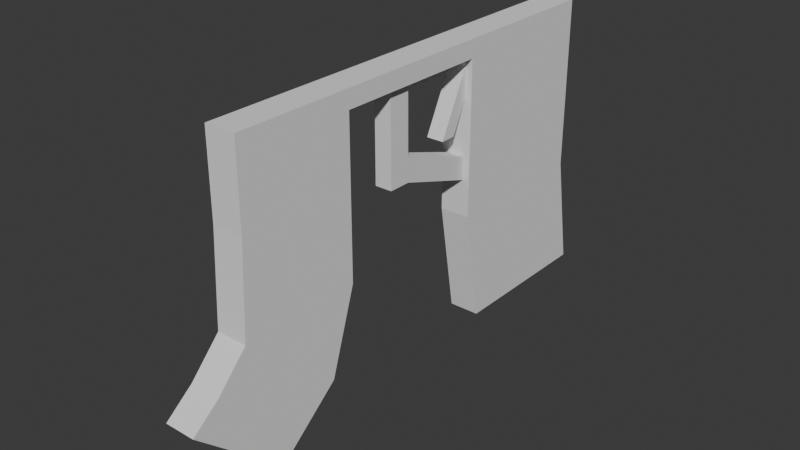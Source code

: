 # Source: Assult_Handle_01.blend  (saved by Blender 4.4.32; exported with 4.5.12 LTS)
import bpy
from mathutils import Matrix  # noqa: F401  (used for matrix-valued properties, if any)

bpy.ops.wm.read_factory_settings(use_empty=True)
scene = bpy.context.scene
scene.name = 'Scene'

# ---- world
world_world = bpy.data.worlds.new('World'); scene.world = world_world
world_world.use_nodes = True; world_world.node_tree.nodes.clear()
_N = world_world.node_tree.nodes; _L = world_world.node_tree.links
n0 = _N.new('ShaderNodeOutputWorld'); n0.name = 'World Output'; n0.location = (300, 300)
n1 = _N.new('ShaderNodeBackground'); n1.name = 'Background'; n1.location = (10, 300)
n1.inputs[0].default_value = (0.05088, 0.05088, 0.05088, 1.0)
_L.new(n1.outputs[0], n0.inputs[0])
n0.is_active_output = True
world_world.color = (0.05088, 0.05088, 0.05088)
world_world.sun_shadow_jitter_overblur = 0.0

# ---- meshes
me_002 = bpy.data.meshes.new('立方体.002')
me_002.from_pydata([(-0.929, -1.006, -1.779), (-0.929, -0.8626, -0.00021), (-0.929, 1.043, -2.496), (-0.929, 0.9614, -0.00021), (1.071, -1.006, -1.779), (1.071, -0.8626, -0.00021), (1.071, 1.043, -2.496), (1.071, 0.9614, -0.00021), (-0.929, 0.3765, -2.496), (-0.929, -0.4826, -2.221), (-0.929, -0.372, -0.00021), (-0.929, 0.2947, -0.00021), (1.071, -0.4826, -2.221), (1.071, 0.3765, -2.496), (1.071, 0.2947, -0.00021), (1.071, -0.372, -0.00021), (-0.929, -0.8626, -0.708), (-0.929, 0.9614, -1.0), (1.071, 0.9614, -1.0), (1.071, -0.8626, -0.708), (1.071, 0.2947, -0.1564), (1.071, -0.372, -0.1564), (-0.929, -0.372, -0.1564), (-0.929, 0.2947, -0.1564), (-0.929, 0.9614, -1.5), (1.071, 0.9614, -1.5), (1.071, -0.8803, -1.5), (1.071, 0.2947, -1.5), (1.071, -0.372, -1.5), (-0.929, -0.372, -1.5), (-0.929, 0.2947, -1.5), (-0.929, -0.8803, -1.5), (-0.929, -0.7474, -2.678), (-0.929, -1.122, -1.971), (1.071, -1.122, -1.971), (1.071, -0.7474, -2.678), (-0.4963, -0.1313, -0.96), (-0.4963, -0.1328, -0.2146), (-0.4963, -0.03767, -0.96), (-0.4963, -0.03918, -0.2146), (0.6383, -0.1313, -0.96), (0.6383, -0.1328, -0.2146), (0.6383, -0.03767, -0.96), (0.6383, -0.03918, -0.2146), (-0.4963, -0.1313, -0.7577), (-0.4963, -0.03767, -0.7577), (0.6383, -0.03767, -0.7577), (0.6383, -0.1313, -0.7577), (-0.4963, 0.3035, -0.9865), (-0.4963, 0.3035, -1.189), (0.6383, 0.3035, -1.189), (0.6383, 0.3035, -0.9865), (-0.4963, -0.1328, -0.1092), (-0.4963, -0.03918, -0.1092), (0.6383, -0.03918, -0.1092), (0.6383, -0.1328, -0.1092), (-0.4963, 0.2929, -0.2146), (0.6383, 0.2929, -0.2146), (-0.4963, 0.2929, -0.1092), (0.6383, 0.2929, -0.1092), (-0.4963, 0.3585, -0.2146), (0.6383, 0.3585, -0.2146), (-0.4963, 0.3585, -0.1092), (0.6383, 0.3585, -0.1092), (-0.4963, 0.1619, -0.7643), (0.6383, 0.1619, -0.7643), (-0.4963, 0.2275, -0.7643), (0.6383, 0.2275, -0.7643)], [(27, 30)], [(23, 11, 3, 17), (17, 3, 7, 18), (21, 15, 5, 19), (19, 5, 1, 16), (4, 0, 33, 34), (15, 10, 1, 5), (7, 3, 11, 14), (14, 11, 10, 15), (2, 6, 13, 8), (18, 7, 14, 20), (20, 14, 15, 21), (16, 1, 10, 22), (22, 10, 11, 23), (31, 16, 22, 29), (25, 18, 20, 27), (26, 19, 16, 31), (28, 21, 19, 26), (24, 17, 18, 25), (30, 23, 17, 24), (8, 30, 24, 2), (2, 24, 25, 6), (12, 28, 26, 4), (4, 26, 31, 0), (6, 25, 27, 13), (0, 31, 29, 9), (29, 22, 21, 28), (22, 23, 20, 21), (13, 27, 20, 23, 30, 8), (32, 35, 34, 33), (9, 12, 35, 32), (12, 4, 34, 35), (0, 9, 32, 33), (9, 29, 28, 12), (44, 37, 39, 45), (45, 39, 43, 46), (46, 43, 41, 47), (47, 41, 37, 44), (38, 42, 40, 36), (41, 43, 54, 55), (40, 47, 44, 36), (42, 46, 47, 40), (46, 42, 50, 51), (36, 44, 45, 38), (49, 48, 51, 50), (42, 38, 49, 50), (45, 46, 51, 48), (38, 45, 48, 49), (54, 53, 52, 55), (39, 37, 52, 53), (37, 41, 55, 52), (54, 43, 57, 59), (56, 58, 62, 60), (39, 53, 58, 56), (53, 54, 59, 58), (43, 39, 56, 57), (61, 60, 62, 63), (58, 59, 63, 62), (59, 57, 61, 63), (60, 61, 67, 66), (65, 64, 66, 67), (61, 57, 65, 67), (56, 60, 66, 64), (57, 56, 64, 65)])
_uv = me_002.uv_layers.new(name='UVマップ')
_uv.uv.foreach_set('vector', [0.5, 0.1667, 0.625, 0.1667, 0.625, 0.25, 0.5, 0.25, 0.5, 0.25, 0.625, 0.25, 0.625, 0.5, 0.5, 0.5, 0.5, 0.6667, 0.625, 0.6667, 0.625, 0.75, 0.5, 0.75, 0.5, 0.75, 0.625, 0.75, 0.625, 1.0, 0.5, 1.0, 0.375, 0.75, 0.375, 1.0, 0.375, 1.0, 0.375, 0.75, 0.625, 0.6667, 0.875, 0.6667, 0.875, 0.75, 0.625, 0.75, 0.625, 0.5, 0.875, 0.5, 0.875, 0.5833, 0.625, 0.5833, 0.625, 0.5833, 0.875, 0.5833, 0.875, 0.6667, 0.625, 0.6667, 0.125, 0.5, 0.375, 0.5, 0.375, 0.5833, 0.125, 0.5833, 0.5, 0.5, 0.625, 0.5, 0.625, 0.5833, 0.5, 0.5833, 0.5, 0.5833, 0.625, 0.5833, 0.625, 0.6667, 0.5, 0.6667, 0.5, 0.0, 0.625, 0.0, 0.625, 0.08333, 0.5, 0.08333, 0.5, 0.08333, 0.625, 0.08333, 0.625, 0.1667, 0.5, 0.1667, 0.4375, 0.0, 0.5, 0.0, 0.5, 0.08333, 0.4375, 0.08333, 0.4375, 0.5, 0.5, 0.5, 0.5, 0.5833, 0.4375, 0.5833, 0.4375, 0.75, 0.5, 0.75, 0.5, 1.0, 0.4375, 1.0, 0.4375, 0.6667, 0.5, 0.6667, 0.5, 0.75, 0.4375, 0.75, 0.4375, 0.25, 0.5, 0.25, 0.5, 0.5, 0.4375, 0.5, 0.4375, 0.1667, 0.5, 0.1667, 0.5, 0.25, 0.4375, 0.25, 0.375, 0.1667, 0.4375, 0.1667, 0.4375, 0.25, 0.375, 0.25, 0.375, 0.25, 0.4375, 0.25, 0.4375, 0.5, 0.375, 0.5, 0.375, 0.6667, 0.4375, 0.6667, 0.4375, 0.75, 0.375, 0.75, 0.375, 0.75, 0.4375, 0.75, 0.4375, 1.0, 0.375, 1.0, 0.375, 0.5, 0.4375, 0.5, 0.4375, 0.5833, 0.375, 0.5833, 0.375, 0.0, 0.4375, 0.0, 0.4375, 0.08333, 0.375, 0.08333, 0.4375, 0.08333, 0.5, 0.08333, 0.5, 0.6667, 0.4375, 0.6667, 0.5, 0.08333, 0.5, 0.1667, 0.5, 0.5833, 0.5, 0.6667, 0.375, 0.5833, 0.4375, 0.5833, 0.5, 0.5833, 0.5, 0.1667, 0.4375, 0.1667, 0.375, 0.1667, 0.125, 0.6667, 0.375, 0.6667, 0.375, 0.75, 0.125, 0.75, 0.375, 0.08333, 0.375, 0.6667, 0.375, 0.6667, 0.375, 0.08333, 0.375, 0.6667, 0.375, 0.75, 0.375, 0.75, 0.375, 0.6667, 0.375, 0.0, 0.375, 0.08333, 0.375, 0.08333, 0.375, 0.0, 0.375, 0.08333, 0.4375, 0.08333, 0.4375, 0.6667, 0.375, 0.6667, 0.5, 0.0, 0.625, 0.0, 0.625, 0.25, 0.5, 0.25, 0.5, 0.25, 0.625, 0.25, 0.625, 0.5, 0.5, 0.5, 0.5, 0.5, 0.625, 0.5, 0.625, 0.75, 0.5, 0.75, 0.5, 0.75, 0.625, 0.75, 0.625, 1.0, 0.5, 1.0, 0.125, 0.5, 0.375, 0.5, 0.375, 0.75, 0.125, 0.75, 0.625, 0.75, 0.625, 0.5, 0.625, 0.5, 0.625, 0.75, 0.375, 0.75, 0.5, 0.75, 0.5, 1.0, 0.375, 1.0, 0.375, 0.5, 0.5, 0.5, 0.5, 0.75, 0.375, 0.75, 0.5, 0.5, 0.375, 0.5, 0.375, 0.5, 0.5, 0.5, 0.375, 0.0, 0.5, 0.0, 0.5, 0.25, 0.375, 0.25, 0.375, 0.25, 0.5, 0.25, 0.5, 0.5, 0.375, 0.5, 0.375, 0.5, 0.125, 0.5, 0.125, 0.5, 0.375, 0.5, 0.5, 0.25, 0.5, 0.5, 0.5, 0.5, 0.5, 0.25, 0.375, 0.25, 0.5, 0.25, 0.5, 0.25, 0.375, 0.25, 0.625, 0.5, 0.875, 0.5, 0.875, 0.75, 0.625, 0.75, 0.625, 0.25, 0.625, 0.0, 0.625, 0.0, 0.625, 0.25, 0.625, 1.0, 0.625, 0.75, 0.625, 0.75, 0.625, 1.0, 0.625, 0.5, 0.625, 0.5, 0.625, 0.5, 0.625, 0.5, 0.625, 0.25, 0.625, 0.25, 0.625, 0.25, 0.625, 0.25, 0.625, 0.25, 0.625, 0.25, 0.625, 0.25, 0.625, 0.25, 0.875, 0.5, 0.625, 0.5, 0.625, 0.5, 0.875, 0.5, 0.625, 0.5, 0.625, 0.25, 0.625, 0.25, 0.625, 0.5, 0.625, 0.5, 0.625, 0.25, 0.625, 0.25, 0.625, 0.5, 0.875, 0.5, 0.625, 0.5, 0.625, 0.5, 0.875, 0.5, 0.625, 0.5, 0.625, 0.5, 0.625, 0.5, 0.625, 0.5, 0.625, 0.25, 0.625, 0.5, 0.625, 0.5, 0.625, 0.25, 0.625, 0.5, 0.625, 0.25, 0.625, 0.25, 0.625, 0.5, 0.625, 0.5, 0.625, 0.5, 0.625, 0.5, 0.625, 0.5, 0.625, 0.25, 0.625, 0.25, 0.625, 0.25, 0.625, 0.25, 0.625, 0.5, 0.625, 0.25, 0.625, 0.25, 0.625, 0.5])
me_002.update()

# ---- objects
ob_001 = bpy.data.objects.new('立方体.001', me_002)

# ---- transforms, parenting, visibility, modifiers, constraints
ob_001.location = (0.0, 0.0, 0.0)
ob_001.scale = (0.1332, 2.086, 1.0)

# ---- collection membership
scene.collection.objects.link(ob_001)

# ---- scene / render settings (as saved in the file)
scene.frame_start = 1; scene.frame_end = 250; scene.frame_set(1)
scene.render.engine = 'BLENDER_EEVEE_NEXT'
bpy.context.view_layer.update()

# ---- added for rendering (the .blend has no active camera and no usable light): camera, sun
cam_auto = bpy.data.cameras.new('AutoCamera')
cam_auto.lens = 50.0
cam_auto.sensor_width = 36.0
cam_auto.clip_end = 1000.0
ob_auto_camera = bpy.data.objects.new('AutoCamera', cam_auto)
scene.collection.objects.link(ob_auto_camera)
ob_auto_camera.location = (4.87525, -5.92155, 2.55337)
ob_auto_camera.rotation_euler = (1.09748, -7.21219e-08, 0.694738)
scene.camera = ob_auto_camera
light_auto_sun = bpy.data.lights.new('AutoSun', 'SUN')
light_auto_sun.energy = 3.0
light_auto_sun.angle = 0.0523599
ob_auto_sun = bpy.data.objects.new('AutoSun', light_auto_sun)
scene.collection.objects.link(ob_auto_sun)
ob_auto_sun.rotation_euler = (0.872665, 0.174533, 0.523599)
bpy.context.view_layer.update()
